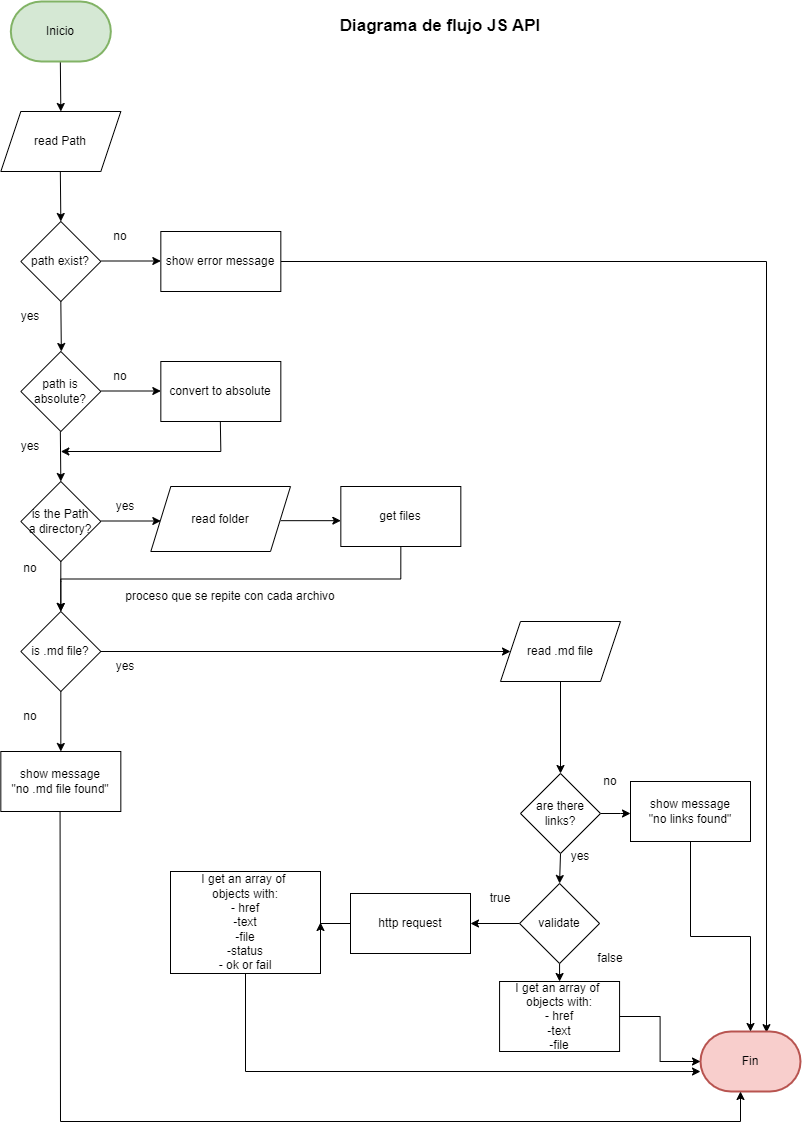

The diagram above was exported from draw.io. Its source (the exported page's mxGraphModel, read from the mxfile embedded in the PNG):
<mxGraphModel dx="1120" dy="452" grid="1" gridSize="10" guides="1" tooltips="1" connect="1" arrows="1" fold="1" page="1" pageScale="1" pageWidth="827" pageHeight="1169" math="0" shadow="0">
  <root>
    <mxCell id="WIyWlLk6GJQsqaUBKTNV-0" />
    <mxCell id="WIyWlLk6GJQsqaUBKTNV-1" parent="WIyWlLk6GJQsqaUBKTNV-0" />
    <mxCell id="amRdvtiBLw7j4HkUz7CF-1" value="" style="endArrow=classic;html=1;rounded=0;" parent="WIyWlLk6GJQsqaUBKTNV-1" edge="1">
      <mxGeometry width="50" height="50" relative="1" as="geometry">
        <mxPoint x="79.82999999999998" y="100" as="sourcePoint" />
        <mxPoint x="80.32999999999998" y="150" as="targetPoint" />
      </mxGeometry>
    </mxCell>
    <mxCell id="amRdvtiBLw7j4HkUz7CF-2" value="read Path" style="shape=parallelogram;perimeter=parallelogramPerimeter;whiteSpace=wrap;html=1;fixedSize=1;" parent="WIyWlLk6GJQsqaUBKTNV-1" vertex="1">
      <mxGeometry x="20.329999999999984" y="150" width="120" height="60" as="geometry" />
    </mxCell>
    <mxCell id="amRdvtiBLw7j4HkUz7CF-4" value="" style="endArrow=classic;html=1;rounded=0;" parent="WIyWlLk6GJQsqaUBKTNV-1" edge="1">
      <mxGeometry width="50" height="50" relative="1" as="geometry">
        <mxPoint x="79.82999999999998" y="210" as="sourcePoint" />
        <mxPoint x="80.32999999999998" y="260" as="targetPoint" />
      </mxGeometry>
    </mxCell>
    <mxCell id="amRdvtiBLw7j4HkUz7CF-5" value="path is absolute?" style="rhombus;whiteSpace=wrap;html=1;" parent="WIyWlLk6GJQsqaUBKTNV-1" vertex="1">
      <mxGeometry x="40.329999999999984" y="390" width="80" height="80" as="geometry" />
    </mxCell>
    <mxCell id="amRdvtiBLw7j4HkUz7CF-6" value="" style="endArrow=classic;html=1;rounded=0;" parent="WIyWlLk6GJQsqaUBKTNV-1" edge="1">
      <mxGeometry width="50" height="50" relative="1" as="geometry">
        <mxPoint x="120.33000000000004" y="429.5" as="sourcePoint" />
        <mxPoint x="180.33000000000004" y="429.5" as="targetPoint" />
      </mxGeometry>
    </mxCell>
    <mxCell id="amRdvtiBLw7j4HkUz7CF-7" value="no" style="text;html=1;strokeColor=none;fillColor=none;align=center;verticalAlign=middle;whiteSpace=wrap;rounded=0;" parent="WIyWlLk6GJQsqaUBKTNV-1" vertex="1">
      <mxGeometry x="110.33000000000004" y="400" width="60" height="30" as="geometry" />
    </mxCell>
    <mxCell id="amRdvtiBLw7j4HkUz7CF-8" value="" style="endArrow=classic;html=1;rounded=0;" parent="WIyWlLk6GJQsqaUBKTNV-1" edge="1">
      <mxGeometry width="50" height="50" relative="1" as="geometry">
        <mxPoint x="79.82999999999998" y="470" as="sourcePoint" />
        <mxPoint x="80.32999999999998" y="520" as="targetPoint" />
      </mxGeometry>
    </mxCell>
    <mxCell id="amRdvtiBLw7j4HkUz7CF-9" value="yes" style="text;html=1;strokeColor=none;fillColor=none;align=center;verticalAlign=middle;whiteSpace=wrap;rounded=0;" parent="WIyWlLk6GJQsqaUBKTNV-1" vertex="1">
      <mxGeometry x="20.329999999999984" y="470" width="60" height="30" as="geometry" />
    </mxCell>
    <mxCell id="5vKcsgXoMszo1clwrqKt-3" value="path exist?" style="rhombus;whiteSpace=wrap;html=1;" parent="WIyWlLk6GJQsqaUBKTNV-1" vertex="1">
      <mxGeometry x="40.329999999999984" y="260" width="80" height="80" as="geometry" />
    </mxCell>
    <mxCell id="5vKcsgXoMszo1clwrqKt-4" value="" style="endArrow=classic;html=1;rounded=0;" parent="WIyWlLk6GJQsqaUBKTNV-1" edge="1">
      <mxGeometry width="50" height="50" relative="1" as="geometry">
        <mxPoint x="80.32999999999998" y="340" as="sourcePoint" />
        <mxPoint x="80.82999999999998" y="390" as="targetPoint" />
      </mxGeometry>
    </mxCell>
    <mxCell id="5vKcsgXoMszo1clwrqKt-5" value="yes" style="text;html=1;strokeColor=none;fillColor=none;align=center;verticalAlign=middle;whiteSpace=wrap;rounded=0;" parent="WIyWlLk6GJQsqaUBKTNV-1" vertex="1">
      <mxGeometry x="20.329999999999984" y="340" width="60" height="30" as="geometry" />
    </mxCell>
    <mxCell id="5vKcsgXoMszo1clwrqKt-6" value="no" style="text;html=1;strokeColor=none;fillColor=none;align=center;verticalAlign=middle;whiteSpace=wrap;rounded=0;" parent="WIyWlLk6GJQsqaUBKTNV-1" vertex="1">
      <mxGeometry x="110.33000000000004" y="260" width="60" height="30" as="geometry" />
    </mxCell>
    <mxCell id="5vKcsgXoMszo1clwrqKt-7" value="" style="endArrow=classic;html=1;rounded=0;" parent="WIyWlLk6GJQsqaUBKTNV-1" edge="1">
      <mxGeometry width="50" height="50" relative="1" as="geometry">
        <mxPoint x="120.33000000000004" y="299.5" as="sourcePoint" />
        <mxPoint x="180.33000000000004" y="299.5" as="targetPoint" />
      </mxGeometry>
    </mxCell>
    <mxCell id="qiOLbbpGFPToREAdcyIi-22" style="edgeStyle=orthogonalEdgeStyle;rounded=0;orthogonalLoop=1;jettySize=auto;html=1;exitX=1;exitY=0.5;exitDx=0;exitDy=0;entryX=0.66;entryY=0.019;entryDx=0;entryDy=0;entryPerimeter=0;" parent="WIyWlLk6GJQsqaUBKTNV-1" source="5vKcsgXoMszo1clwrqKt-8" target="5vKcsgXoMszo1clwrqKt-10" edge="1">
      <mxGeometry relative="1" as="geometry" />
    </mxCell>
    <mxCell id="5vKcsgXoMszo1clwrqKt-8" value="show error message" style="rounded=0;whiteSpace=wrap;html=1;" parent="WIyWlLk6GJQsqaUBKTNV-1" vertex="1">
      <mxGeometry x="180.33000000000004" y="270" width="120" height="60" as="geometry" />
    </mxCell>
    <mxCell id="5vKcsgXoMszo1clwrqKt-10" value="Fin" style="strokeWidth=2;html=1;shape=mxgraph.flowchart.terminator;whiteSpace=wrap;fillColor=#f8cecc;strokeColor=#b85450;" parent="WIyWlLk6GJQsqaUBKTNV-1" vertex="1">
      <mxGeometry x="720" y="1070" width="100" height="60" as="geometry" />
    </mxCell>
    <mxCell id="5vKcsgXoMszo1clwrqKt-11" value="Inicio" style="strokeWidth=2;html=1;shape=mxgraph.flowchart.terminator;whiteSpace=wrap;fillColor=#d5e8d4;strokeColor=#82b366;" parent="WIyWlLk6GJQsqaUBKTNV-1" vertex="1">
      <mxGeometry x="30.329999999999984" y="40" width="100" height="60" as="geometry" />
    </mxCell>
    <mxCell id="qiOLbbpGFPToREAdcyIi-0" value="convert to absolute" style="rounded=0;whiteSpace=wrap;html=1;" parent="WIyWlLk6GJQsqaUBKTNV-1" vertex="1">
      <mxGeometry x="180.33000000000004" y="400" width="120" height="60" as="geometry" />
    </mxCell>
    <mxCell id="qiOLbbpGFPToREAdcyIi-1" value="" style="endArrow=none;html=1;rounded=0;" parent="WIyWlLk6GJQsqaUBKTNV-1" edge="1">
      <mxGeometry width="50" height="50" relative="1" as="geometry">
        <mxPoint x="239.83000000000004" y="460" as="sourcePoint" />
        <mxPoint x="240.33000000000004" y="490" as="targetPoint" />
      </mxGeometry>
    </mxCell>
    <mxCell id="qiOLbbpGFPToREAdcyIi-2" value="" style="endArrow=classic;html=1;rounded=0;" parent="WIyWlLk6GJQsqaUBKTNV-1" edge="1">
      <mxGeometry width="50" height="50" relative="1" as="geometry">
        <mxPoint x="240.33000000000004" y="490" as="sourcePoint" />
        <mxPoint x="80.32999999999998" y="490" as="targetPoint" />
      </mxGeometry>
    </mxCell>
    <mxCell id="qiOLbbpGFPToREAdcyIi-3" value="is the Path &lt;br&gt;a directory?" style="rhombus;whiteSpace=wrap;html=1;" parent="WIyWlLk6GJQsqaUBKTNV-1" vertex="1">
      <mxGeometry x="40.329999999999984" y="520" width="80" height="80" as="geometry" />
    </mxCell>
    <mxCell id="qiOLbbpGFPToREAdcyIi-6" value="yes" style="text;html=1;strokeColor=none;fillColor=none;align=center;verticalAlign=middle;whiteSpace=wrap;rounded=0;" parent="WIyWlLk6GJQsqaUBKTNV-1" vertex="1">
      <mxGeometry x="115.33" y="530" width="60" height="30" as="geometry" />
    </mxCell>
    <mxCell id="qiOLbbpGFPToREAdcyIi-7" value="" style="endArrow=classic;html=1;rounded=0;" parent="WIyWlLk6GJQsqaUBKTNV-1" edge="1">
      <mxGeometry width="50" height="50" relative="1" as="geometry">
        <mxPoint x="120.33000000000004" y="559.5" as="sourcePoint" />
        <mxPoint x="180.33000000000004" y="559.5" as="targetPoint" />
      </mxGeometry>
    </mxCell>
    <mxCell id="ZHfrSqQJOtpCjEDddDB2-3" style="edgeStyle=orthogonalEdgeStyle;rounded=0;orthogonalLoop=1;jettySize=auto;html=1;exitX=1;exitY=0.25;exitDx=0;exitDy=0;entryX=0.5;entryY=0;entryDx=0;entryDy=0;" parent="WIyWlLk6GJQsqaUBKTNV-1" source="qiOLbbpGFPToREAdcyIi-8" target="qiOLbbpGFPToREAdcyIi-9" edge="1">
      <mxGeometry relative="1" as="geometry">
        <Array as="points">
          <mxPoint x="80" y="620" />
          <mxPoint x="80" y="620" />
        </Array>
      </mxGeometry>
    </mxCell>
    <mxCell id="qiOLbbpGFPToREAdcyIi-8" value="no" style="text;html=1;strokeColor=none;fillColor=none;align=center;verticalAlign=middle;whiteSpace=wrap;rounded=0;" parent="WIyWlLk6GJQsqaUBKTNV-1" vertex="1">
      <mxGeometry x="20.330000000000027" y="592" width="60" height="30" as="geometry" />
    </mxCell>
    <mxCell id="qiOLbbpGFPToREAdcyIi-66" style="edgeStyle=orthogonalEdgeStyle;rounded=0;orthogonalLoop=1;jettySize=auto;html=1;exitX=0.5;exitY=1;exitDx=0;exitDy=0;entryX=0.5;entryY=0;entryDx=0;entryDy=0;" parent="WIyWlLk6GJQsqaUBKTNV-1" source="qiOLbbpGFPToREAdcyIi-9" target="qiOLbbpGFPToREAdcyIi-46" edge="1">
      <mxGeometry relative="1" as="geometry" />
    </mxCell>
    <mxCell id="ZHfrSqQJOtpCjEDddDB2-6" style="edgeStyle=orthogonalEdgeStyle;rounded=0;orthogonalLoop=1;jettySize=auto;html=1;entryX=0;entryY=0.5;entryDx=0;entryDy=0;" parent="WIyWlLk6GJQsqaUBKTNV-1" source="qiOLbbpGFPToREAdcyIi-9" target="qiOLbbpGFPToREAdcyIi-95" edge="1">
      <mxGeometry relative="1" as="geometry" />
    </mxCell>
    <mxCell id="qiOLbbpGFPToREAdcyIi-9" value="is .md file?" style="rhombus;whiteSpace=wrap;html=1;" parent="WIyWlLk6GJQsqaUBKTNV-1" vertex="1">
      <mxGeometry x="40.329999999999984" y="650" width="80" height="80" as="geometry" />
    </mxCell>
    <mxCell id="qiOLbbpGFPToREAdcyIi-11" value="" style="endArrow=classic;html=1;rounded=0;" parent="WIyWlLk6GJQsqaUBKTNV-1" edge="1">
      <mxGeometry width="50" height="50" relative="1" as="geometry">
        <mxPoint x="300.33000000000004" y="559.17" as="sourcePoint" />
        <mxPoint x="360.33000000000004" y="559.17" as="targetPoint" />
      </mxGeometry>
    </mxCell>
    <mxCell id="ZHfrSqQJOtpCjEDddDB2-4" style="edgeStyle=orthogonalEdgeStyle;rounded=0;orthogonalLoop=1;jettySize=auto;html=1;exitX=0.5;exitY=1;exitDx=0;exitDy=0;entryX=0.5;entryY=0;entryDx=0;entryDy=0;" parent="WIyWlLk6GJQsqaUBKTNV-1" source="qiOLbbpGFPToREAdcyIi-12" target="qiOLbbpGFPToREAdcyIi-9" edge="1">
      <mxGeometry relative="1" as="geometry" />
    </mxCell>
    <mxCell id="qiOLbbpGFPToREAdcyIi-12" value="get files" style="rounded=0;whiteSpace=wrap;html=1;" parent="WIyWlLk6GJQsqaUBKTNV-1" vertex="1">
      <mxGeometry x="360.33000000000004" y="525" width="120" height="60" as="geometry" />
    </mxCell>
    <mxCell id="qiOLbbpGFPToREAdcyIi-29" value="yes" style="text;html=1;strokeColor=none;fillColor=none;align=center;verticalAlign=middle;whiteSpace=wrap;rounded=0;" parent="WIyWlLk6GJQsqaUBKTNV-1" vertex="1">
      <mxGeometry x="570" y="880" width="60" height="30" as="geometry" />
    </mxCell>
    <mxCell id="ZHfrSqQJOtpCjEDddDB2-11" style="edgeStyle=orthogonalEdgeStyle;rounded=0;orthogonalLoop=1;jettySize=auto;html=1;" parent="WIyWlLk6GJQsqaUBKTNV-1" source="qiOLbbpGFPToREAdcyIi-32" target="5vKcsgXoMszo1clwrqKt-10" edge="1">
      <mxGeometry relative="1" as="geometry" />
    </mxCell>
    <mxCell id="qiOLbbpGFPToREAdcyIi-32" value="show message&lt;br&gt;&quot;no links found&quot;" style="rounded=0;whiteSpace=wrap;html=1;" parent="WIyWlLk6GJQsqaUBKTNV-1" vertex="1">
      <mxGeometry x="650" y="820" width="120" height="60" as="geometry" />
    </mxCell>
    <mxCell id="qiOLbbpGFPToREAdcyIi-41" value="no" style="text;html=1;strokeColor=none;fillColor=none;align=center;verticalAlign=middle;whiteSpace=wrap;rounded=0;" parent="WIyWlLk6GJQsqaUBKTNV-1" vertex="1">
      <mxGeometry x="600" y="805" width="60" height="30" as="geometry" />
    </mxCell>
    <mxCell id="qiOLbbpGFPToREAdcyIi-45" value="yes" style="text;html=1;strokeColor=none;fillColor=none;align=center;verticalAlign=middle;whiteSpace=wrap;rounded=0;" parent="WIyWlLk6GJQsqaUBKTNV-1" vertex="1">
      <mxGeometry x="115.32999999999998" y="690" width="60" height="30" as="geometry" />
    </mxCell>
    <mxCell id="qiOLbbpGFPToREAdcyIi-46" value="show message&lt;br&gt;&quot;no .md file found&quot;" style="rounded=0;whiteSpace=wrap;html=1;" parent="WIyWlLk6GJQsqaUBKTNV-1" vertex="1">
      <mxGeometry x="20.330000000000013" y="790" width="120" height="60" as="geometry" />
    </mxCell>
    <mxCell id="qiOLbbpGFPToREAdcyIi-56" value="read folder" style="shape=parallelogram;perimeter=parallelogramPerimeter;whiteSpace=wrap;html=1;fixedSize=1;" parent="WIyWlLk6GJQsqaUBKTNV-1" vertex="1">
      <mxGeometry x="170.33" y="525" width="139.67" height="65" as="geometry" />
    </mxCell>
    <mxCell id="qiOLbbpGFPToREAdcyIi-57" value="" style="endArrow=classic;html=1;rounded=0;" parent="WIyWlLk6GJQsqaUBKTNV-1" target="qiOLbbpGFPToREAdcyIi-27" edge="1">
      <mxGeometry width="50" height="50" relative="1" as="geometry">
        <mxPoint x="578.57" y="882" as="sourcePoint" />
        <mxPoint x="579.07" y="932" as="targetPoint" />
      </mxGeometry>
    </mxCell>
    <mxCell id="qiOLbbpGFPToREAdcyIi-99" style="edgeStyle=orthogonalEdgeStyle;rounded=0;orthogonalLoop=1;jettySize=auto;html=1;exitX=0.5;exitY=1;exitDx=0;exitDy=0;entryX=0.5;entryY=0;entryDx=0;entryDy=0;" parent="WIyWlLk6GJQsqaUBKTNV-1" source="qiOLbbpGFPToREAdcyIi-27" target="qiOLbbpGFPToREAdcyIi-98" edge="1">
      <mxGeometry relative="1" as="geometry" />
    </mxCell>
    <mxCell id="ZHfrSqQJOtpCjEDddDB2-10" style="edgeStyle=orthogonalEdgeStyle;rounded=0;orthogonalLoop=1;jettySize=auto;html=1;" parent="WIyWlLk6GJQsqaUBKTNV-1" source="qiOLbbpGFPToREAdcyIi-27" edge="1">
      <mxGeometry relative="1" as="geometry">
        <mxPoint x="650" y="852" as="targetPoint" />
      </mxGeometry>
    </mxCell>
    <mxCell id="qiOLbbpGFPToREAdcyIi-27" value="are there &lt;br&gt;links?" style="rhombus;whiteSpace=wrap;html=1;" parent="WIyWlLk6GJQsqaUBKTNV-1" vertex="1">
      <mxGeometry x="540" y="812" width="80" height="80" as="geometry" />
    </mxCell>
    <mxCell id="qiOLbbpGFPToREAdcyIi-61" style="edgeStyle=orthogonalEdgeStyle;rounded=0;orthogonalLoop=1;jettySize=auto;html=1;exitX=0.5;exitY=1;exitDx=0;exitDy=0;entryX=0.5;entryY=0;entryDx=0;entryDy=0;" parent="WIyWlLk6GJQsqaUBKTNV-1" source="qiOLbbpGFPToREAdcyIi-95" target="qiOLbbpGFPToREAdcyIi-27" edge="1">
      <mxGeometry relative="1" as="geometry">
        <mxPoint x="579.0699999999999" y="772" as="sourcePoint" />
      </mxGeometry>
    </mxCell>
    <mxCell id="qiOLbbpGFPToREAdcyIi-69" value="" style="endArrow=none;html=1;rounded=0;" parent="WIyWlLk6GJQsqaUBKTNV-1" edge="1">
      <mxGeometry width="50" height="50" relative="1" as="geometry">
        <mxPoint x="80" y="1160" as="sourcePoint" />
        <mxPoint x="79.56" y="850" as="targetPoint" />
      </mxGeometry>
    </mxCell>
    <mxCell id="qiOLbbpGFPToREAdcyIi-71" value="" style="endArrow=none;html=1;rounded=0;" parent="WIyWlLk6GJQsqaUBKTNV-1" edge="1">
      <mxGeometry width="50" height="50" relative="1" as="geometry">
        <mxPoint x="80" y="1160" as="sourcePoint" />
        <mxPoint x="760" y="1160" as="targetPoint" />
      </mxGeometry>
    </mxCell>
    <mxCell id="qiOLbbpGFPToREAdcyIi-72" value="" style="endArrow=classic;html=1;rounded=0;" parent="WIyWlLk6GJQsqaUBKTNV-1" edge="1">
      <mxGeometry width="50" height="50" relative="1" as="geometry">
        <mxPoint x="760" y="1160" as="sourcePoint" />
        <mxPoint x="760" y="1130" as="targetPoint" />
      </mxGeometry>
    </mxCell>
    <mxCell id="qiOLbbpGFPToREAdcyIi-73" value="no" style="text;html=1;strokeColor=none;fillColor=none;align=center;verticalAlign=middle;whiteSpace=wrap;rounded=0;" parent="WIyWlLk6GJQsqaUBKTNV-1" vertex="1">
      <mxGeometry x="20.33000000000004" y="740" width="60" height="30" as="geometry" />
    </mxCell>
    <mxCell id="qiOLbbpGFPToREAdcyIi-75" value="&lt;font style=&quot;font-size: 17px;&quot;&gt;&lt;b&gt;Diagrama de flujo JS API&lt;/b&gt;&lt;/font&gt;" style="text;html=1;strokeColor=none;fillColor=none;align=center;verticalAlign=middle;whiteSpace=wrap;rounded=0;" parent="WIyWlLk6GJQsqaUBKTNV-1" vertex="1">
      <mxGeometry x="330" y="50" width="260" height="30" as="geometry" />
    </mxCell>
    <mxCell id="qiOLbbpGFPToREAdcyIi-95" value="read .md file" style="shape=parallelogram;perimeter=parallelogramPerimeter;whiteSpace=wrap;html=1;fixedSize=1;" parent="WIyWlLk6GJQsqaUBKTNV-1" vertex="1">
      <mxGeometry x="520" y="660" width="120" height="60" as="geometry" />
    </mxCell>
    <mxCell id="qiOLbbpGFPToREAdcyIi-110" style="edgeStyle=orthogonalEdgeStyle;rounded=0;orthogonalLoop=1;jettySize=auto;html=1;exitX=0.5;exitY=1;exitDx=0;exitDy=0;entryX=0.5;entryY=0;entryDx=0;entryDy=0;" parent="WIyWlLk6GJQsqaUBKTNV-1" source="qiOLbbpGFPToREAdcyIi-98" target="qiOLbbpGFPToREAdcyIi-108" edge="1">
      <mxGeometry relative="1" as="geometry" />
    </mxCell>
    <mxCell id="qiOLbbpGFPToREAdcyIi-114" style="edgeStyle=orthogonalEdgeStyle;rounded=0;orthogonalLoop=1;jettySize=auto;html=1;exitX=0;exitY=0.5;exitDx=0;exitDy=0;entryX=1;entryY=0.5;entryDx=0;entryDy=0;" parent="WIyWlLk6GJQsqaUBKTNV-1" source="qiOLbbpGFPToREAdcyIi-98" target="qiOLbbpGFPToREAdcyIi-113" edge="1">
      <mxGeometry relative="1" as="geometry" />
    </mxCell>
    <mxCell id="qiOLbbpGFPToREAdcyIi-98" value="validate" style="rhombus;whiteSpace=wrap;html=1;" parent="WIyWlLk6GJQsqaUBKTNV-1" vertex="1">
      <mxGeometry x="539.0699999999999" y="922" width="80" height="80" as="geometry" />
    </mxCell>
    <mxCell id="qiOLbbpGFPToREAdcyIi-103" value="true" style="text;html=1;strokeColor=none;fillColor=none;align=center;verticalAlign=middle;whiteSpace=wrap;rounded=0;" parent="WIyWlLk6GJQsqaUBKTNV-1" vertex="1">
      <mxGeometry x="490" y="922" width="60" height="30" as="geometry" />
    </mxCell>
    <mxCell id="qiOLbbpGFPToREAdcyIi-117" style="edgeStyle=orthogonalEdgeStyle;rounded=0;orthogonalLoop=1;jettySize=auto;html=1;entryX=0;entryY=0.667;entryDx=0;entryDy=0;entryPerimeter=0;" parent="WIyWlLk6GJQsqaUBKTNV-1" source="qiOLbbpGFPToREAdcyIi-107" target="5vKcsgXoMszo1clwrqKt-10" edge="1">
      <mxGeometry relative="1" as="geometry">
        <Array as="points">
          <mxPoint x="265" y="1110" />
        </Array>
      </mxGeometry>
    </mxCell>
    <mxCell id="qiOLbbpGFPToREAdcyIi-107" value="I get an array of&amp;nbsp;&lt;br style=&quot;border-color: var(--border-color);&quot;&gt;objects with:&lt;br style=&quot;border-color: var(--border-color);&quot;&gt;- href&lt;br style=&quot;border-color: var(--border-color);&quot;&gt;-text&lt;br style=&quot;border-color: var(--border-color);&quot;&gt;-file&lt;br style=&quot;border-color: var(--border-color);&quot;&gt;-status&lt;br style=&quot;border-color: var(--border-color);&quot;&gt;- ok or fail" style="rounded=0;whiteSpace=wrap;html=1;" parent="WIyWlLk6GJQsqaUBKTNV-1" vertex="1">
      <mxGeometry x="190" y="910" width="150" height="102" as="geometry" />
    </mxCell>
    <mxCell id="qiOLbbpGFPToREAdcyIi-112" style="edgeStyle=orthogonalEdgeStyle;rounded=0;orthogonalLoop=1;jettySize=auto;html=1;" parent="WIyWlLk6GJQsqaUBKTNV-1" source="qiOLbbpGFPToREAdcyIi-108" target="5vKcsgXoMszo1clwrqKt-10" edge="1">
      <mxGeometry relative="1" as="geometry" />
    </mxCell>
    <mxCell id="qiOLbbpGFPToREAdcyIi-108" value="I get an array of&amp;nbsp;&lt;br style=&quot;border-color: var(--border-color);&quot;&gt;objects with:&lt;br&gt;- href&lt;br style=&quot;border-color: var(--border-color);&quot;&gt;-text&lt;br style=&quot;border-color: var(--border-color);&quot;&gt;-file" style="rounded=0;whiteSpace=wrap;html=1;" parent="WIyWlLk6GJQsqaUBKTNV-1" vertex="1">
      <mxGeometry x="519.07" y="1020" width="120" height="70" as="geometry" />
    </mxCell>
    <mxCell id="qiOLbbpGFPToREAdcyIi-111" value="false" style="text;html=1;strokeColor=none;fillColor=none;align=center;verticalAlign=middle;whiteSpace=wrap;rounded=0;" parent="WIyWlLk6GJQsqaUBKTNV-1" vertex="1">
      <mxGeometry x="600" y="982" width="60" height="30" as="geometry" />
    </mxCell>
    <mxCell id="qiOLbbpGFPToREAdcyIi-115" style="edgeStyle=orthogonalEdgeStyle;rounded=0;orthogonalLoop=1;jettySize=auto;html=1;exitX=0;exitY=0.5;exitDx=0;exitDy=0;entryX=1;entryY=0.5;entryDx=0;entryDy=0;" parent="WIyWlLk6GJQsqaUBKTNV-1" source="qiOLbbpGFPToREAdcyIi-113" target="qiOLbbpGFPToREAdcyIi-107" edge="1">
      <mxGeometry relative="1" as="geometry" />
    </mxCell>
    <mxCell id="qiOLbbpGFPToREAdcyIi-113" value="http request" style="rounded=0;whiteSpace=wrap;html=1;" parent="WIyWlLk6GJQsqaUBKTNV-1" vertex="1">
      <mxGeometry x="370" y="932" width="120" height="60" as="geometry" />
    </mxCell>
    <mxCell id="ZHfrSqQJOtpCjEDddDB2-5" value="proceso que se repite con cada archivo" style="text;html=1;strokeColor=none;fillColor=none;align=center;verticalAlign=middle;whiteSpace=wrap;rounded=0;" parent="WIyWlLk6GJQsqaUBKTNV-1" vertex="1">
      <mxGeometry x="130.33" y="620" width="239.67" height="30" as="geometry" />
    </mxCell>
  </root>
</mxGraphModel>